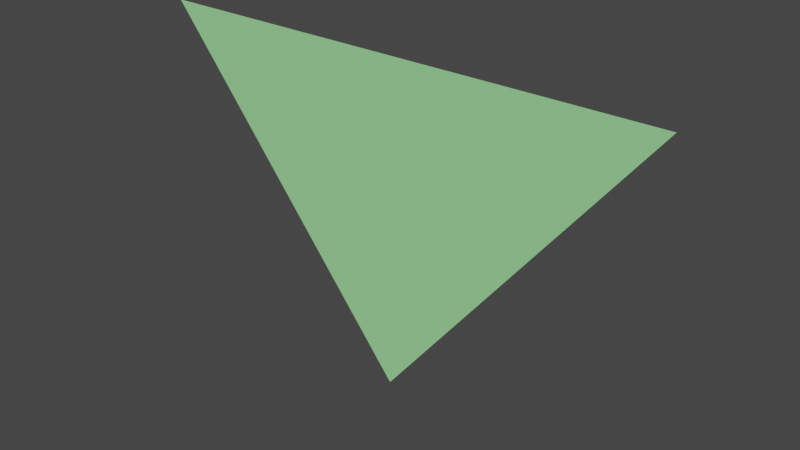 # Source: Arrow.blend  (saved by Blender 2.92.15; exported with 4.5.12 LTS)
import bpy
from mathutils import Matrix  # noqa: F401  (used for matrix-valued properties, if any)

bpy.ops.wm.read_factory_settings(use_empty=True)
scene = bpy.context.scene
scene.name = 'Scene'

# ---- materials (node trees are filled in below, after node groups)
mat_material = bpy.data.materials.new('Material')
mat_material.alpha_threshold = 0.0
mat_material.use_transparent_shadow = False
mat_material.line_color = (0.0, 0.0, 0.0, 1.0)
mat_decorative = bpy.data.materials.new('Decorative')
mat_decorative.use_transparent_shadow = False
mat_decorative.diffuse_color = (0.3326, 0.8, 0.3177, 1.0)

# ---- material node trees
mat_material.use_nodes = True; mat_material.node_tree.nodes.clear()
_N = mat_material.node_tree.nodes; _L = mat_material.node_tree.links
n0 = _N.new('ShaderNodeOutputMaterial'); n0.name = 'Material Output'; n0.location = (300, 300)
n1 = _N.new('ShaderNodeBsdfPrincipled'); n1.name = 'Principled BSDF'; n1.location = (10, 300)
n1.distribution = 'GGX'
n1.subsurface_method = 'BURLEY'
n1.inputs[2].default_value = 0.4
n1.inputs[3].default_value = 1.45
n1.inputs[27].default_value = (0.0, 0.0, 0.0, 1.0)
n1.inputs[28].default_value = 1.0
_L.new(n1.outputs[0], n0.inputs[0])
n0.is_active_output = True

# ---- world
world_world = bpy.data.worlds.new('World'); scene.world = world_world
world_world.use_nodes = True; world_world.node_tree.nodes.clear()
_N = world_world.node_tree.nodes; _L = world_world.node_tree.links
n0 = _N.new('ShaderNodeOutputWorld'); n0.name = 'World Output'; n0.location = (300, 300)
n1 = _N.new('ShaderNodeBackground'); n1.name = 'Background'; n1.location = (10, 300)
n1.inputs[0].default_value = (0.05088, 0.05088, 0.05088, 1.0)
_L.new(n1.outputs[0], n0.inputs[0])
n0.is_active_output = True
world_world.color = (0.05088, 0.05088, 0.05088)
world_world.use_sun_shadow = False
world_world.sun_shadow_jitter_overblur = 0.0

# ---- meshes
me_cube = bpy.data.meshes.new('Cube')
me_cube.from_pydata([(-0.4, 0.05, 0.25), (0.4, 0.05, 0.25), (-2.661e-09, 0.05, -0.25), (0.44, 0.0, 0.275), (-0.44, 0.0, 0.275), (-1.464e-09, 0.0, -0.275)], [], [(4, 5, 3), (1, 2, 0), (4, 3, 1, 0), (3, 5, 2, 1), (5, 4, 0, 2)])
me_cube.polygons.foreach_set('material_index', [1, 1, 1, 1, 1])
_uv = me_cube.uv_layers.new(name='UVMap')
_uv.uv.foreach_set('vector', [0.0, 0.0, 0.0, 0.0, 0.0, 0.0, 0.0, 0.0, 0.0, 0.0, 0.0, 0.0, 0.0, 0.0, 0.0, 0.0, 0.0, 0.0, 0.0, 0.0, 0.0, 0.0, 0.0, 0.0, 0.0, 0.0, 0.0, 0.0, 0.0, 0.0, 0.0, 0.0, 0.0, 0.0, 0.0, 0.0])
me_cube.materials.append(mat_material)
me_cube.materials.append(mat_decorative)
me_cube.use_remesh_preserve_volume = False
me_cube.use_remesh_preserve_attributes = False
me_cube.use_mirror_vertex_groups = False
me_cube.update()

# ---- objects
ob_cube = bpy.data.objects.new('Cube', me_cube)

# ---- transforms, parenting, visibility, modifiers, constraints
ob_cube.location = (0.0, 0.0, 0.0)
ob_cube.lock_rotations_4d = False
ob_cube.empty_display_type = 'ARROWS'
ob_cube.lineart.crease_threshold = 0.0

# ---- collection membership
scene.collection.objects.link(ob_cube)

# ---- scene / render settings (as saved in the file)
scene.frame_start = 1; scene.frame_end = 250; scene.frame_set(1)
scene.render.engine = 'BLENDER_EEVEE_NEXT'
scene.cycles.use_denoising = False
scene.cycles.samples = 128
scene.cycles.sampling_pattern = 'TABULATED_SOBOL'
scene.cycles.use_adaptive_sampling = False
scene.cycles.use_light_tree = False
scene.view_settings.view_transform = 'Filmic'
bpy.context.view_layer.update()

# ---- added for rendering (the .blend has no active camera and no usable light): camera, sun
cam_auto = bpy.data.cameras.new('AutoCamera')
cam_auto.lens = 50.0
cam_auto.sensor_width = 36.0
cam_auto.clip_end = 1000.0
ob_auto_camera = bpy.data.objects.new('AutoCamera', cam_auto)
scene.collection.objects.link(ob_auto_camera)
ob_auto_camera.location = (0.961254, -1.12851, 0.769004)
ob_auto_camera.rotation_euler = (1.09748, -7.21219e-08, 0.694738)
scene.camera = ob_auto_camera
light_auto_sun = bpy.data.lights.new('AutoSun', 'SUN')
light_auto_sun.energy = 3.0
light_auto_sun.angle = 0.0523599
ob_auto_sun = bpy.data.objects.new('AutoSun', light_auto_sun)
scene.collection.objects.link(ob_auto_sun)
ob_auto_sun.rotation_euler = (0.872665, 0.174533, 0.523599)
bpy.context.view_layer.update()

